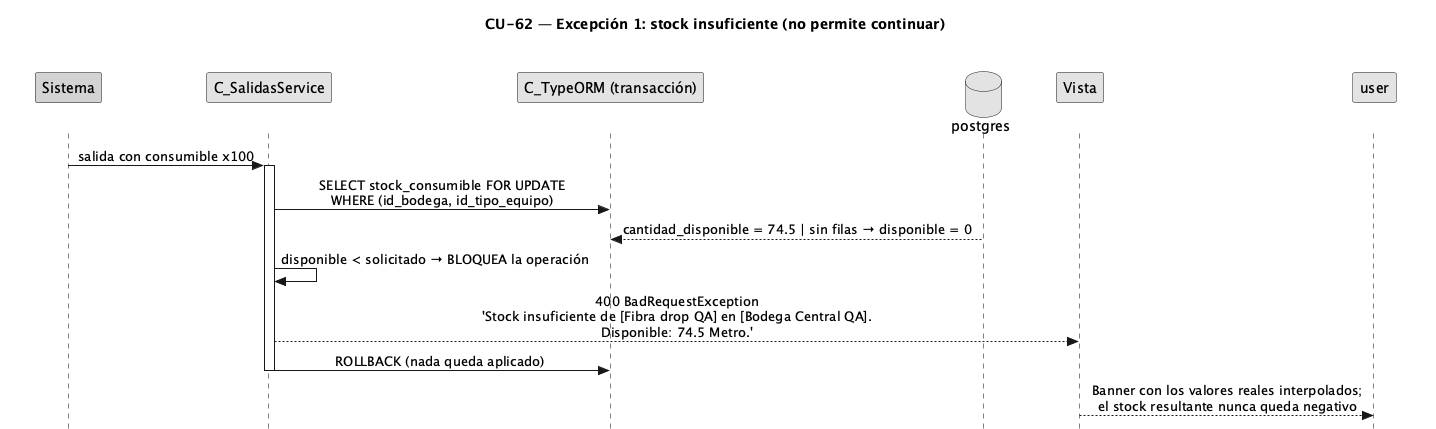

The diagram above was rendered by PlantUML. Its source (embedded in the PNG):
@startuml CU62-exc-stock-insuficiente
title CU-62 — Excepción 1: stock insuficiente (no permite continuar)
skinparam style strictuml
skinparam monochrome true
skinparam shadowing false
skinparam sequenceMessageAlign center
<style> sequenceDiagram { participant { Margin 30 } actor { Margin 12 } } </style>
skinparam sequence {
  MessageAlign center
  LifeLineBorderColor black
}
hide footbox

participant "Sistema" as sys #lightgrey
participant "C_SalidasService" as svc
participant "C_TypeORM (transacción)" as orm
database "postgres" as db
participant "Vista" as view

sys -> svc : salida con consumible x100
activate svc
svc -> orm : SELECT stock_consumible FOR UPDATE\nWHERE (id_bodega, id_tipo_equipo)
db --> orm : cantidad_disponible = 74.5 | sin filas → disponible = 0
svc -> svc : disponible < solicitado → BLOQUEA la operación
svc --> view : 400 BadRequestException\n'Stock insuficiente de [Fibra drop QA] en [Bodega Central QA].\nDisponible: 74.5 Metro.'
svc -> orm : ROLLBACK (nada queda aplicado)
deactivate svc
view --> user : Banner con los valores reales interpolados;\nel stock resultante nunca queda negativo
@enduml